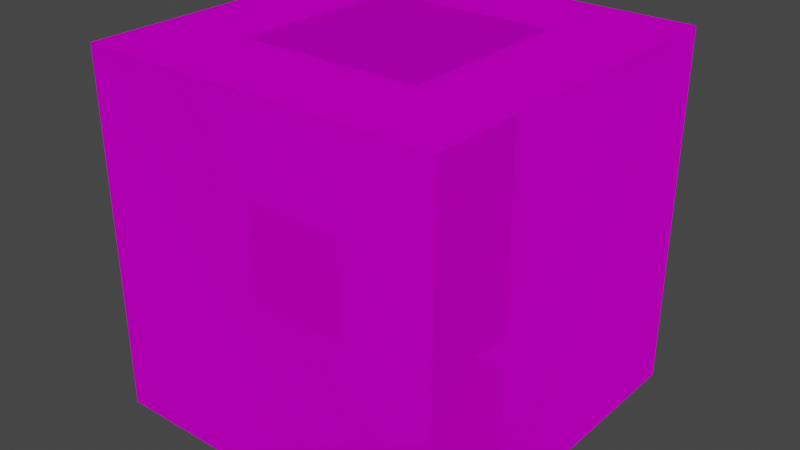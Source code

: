 # Source: Cocobay_Skybox.blend  (saved by Blender 4.0.36; exported with 4.5.12 LTS)
import bpy
from mathutils import Matrix  # noqa: F401  (used for matrix-valued properties, if any)

bpy.ops.wm.read_factory_settings(use_empty=True)
scene = bpy.context.scene
scene.name = 'Scene'

# ---- collections
col_cocobay_skybox = bpy.data.collections.new('cocobay_skybox'); scene.collection.children.link(col_cocobay_skybox)

# ---- images (referenced by path relative to the original .blend; pixels are not part of the script)
import os
ASSET_DIR = os.environ.get("B2B_ASSET_DIR", "")  # directory of the original .blend (textures are referenced by path, not embedded)
HERE = os.path.dirname(os.path.abspath(__file__))  # packed textures are extracted next to this script under _unpacked/

def load_image(name, relpath, width, height, colorspace="sRGB"):
    """Load a texture the original file referenced (path relative to the .blend, or extracted next to this script)."""
    p = next((c for c in (os.path.join(HERE, relpath), os.path.join(ASSET_DIR, relpath)) if relpath and os.path.exists(c)), "")
    if p:
        img = bpy.data.images.load(p, check_existing=True)
        img.name = name
    else:  # same state as the original file: an image datablock whose file is absent (Cycles renders it pink)
        img = bpy.data.images.new(name, width, height)
        img.source = "FILE"
        img.filepath = "//" + (relpath or name)
    img.colorspace_settings.name = colorspace
    return img
img_cocobay_skybox_01 = load_image('cocobay_skybox_01', 'textures/cocobay_skybox_01.png', 1024, 1024, 'sRGB')
img_cocobay_skybox_02 = load_image('cocobay_skybox_02', 'textures/cocobay_skybox_02.png', 1024, 1024, 'sRGB')

# ---- materials (node trees are filled in below, after node groups)
mat_cocobay_skybox_01_opaque = bpy.data.materials.new('cocobay_skybox_01_opaque')
mat_cocobay_skybox_01_opaque.use_backface_culling = True
mat_cocobay_skybox_01_alpha_blend = bpy.data.materials.new('cocobay_skybox_01_alpha_blend')
mat_cocobay_skybox_01_alpha_blend.surface_render_method = 'BLENDED'
mat_cocobay_skybox_01_alpha_blend.blend_method = 'BLEND'
mat_cocobay_skybox_01_alpha_blend.use_backface_culling = True
mat_cocobay_skybox_01_alpha_clip = bpy.data.materials.new('cocobay_skybox_01_alpha_clip')
mat_cocobay_skybox_01_alpha_clip.use_backface_culling = True
mat_cocobay_skybox_02_alpha_clip = bpy.data.materials.new('cocobay_skybox_02_alpha_clip')
mat_cocobay_skybox_02_alpha_clip.use_backface_culling = True

# ---- material node trees
mat_cocobay_skybox_01_opaque.use_nodes = True; mat_cocobay_skybox_01_opaque.node_tree.nodes.clear()
_N = mat_cocobay_skybox_01_opaque.node_tree.nodes; _L = mat_cocobay_skybox_01_opaque.node_tree.links
n0 = _N.new('ShaderNodeOutputMaterial'); n0.name = 'Material Output'; n0.location = (317, 300)
n1 = _N.new('ShaderNodeBsdfPrincipled'); n1.name = 'Principled BSDF'; n1.location = (27, 300)
n1.distribution = 'GGX'
n1.subsurface_method = 'BURLEY'
n1.inputs[2].default_value = 0.9682
n1.inputs[3].default_value = 1.45
n1.inputs[13].default_value = 0.1273
n1.inputs[28].default_value = 0.2
n2 = _N.new('ShaderNodeTexImage'); n2.name = 'Image Texture.002'; n2.location = (-514, 8)
n2.width = 384
n2.image = img_cocobay_skybox_01
n3 = _N.new('ShaderNodeTexImage'); n3.name = 'Image Texture.001'; n3.location = (-519, 348)
n3.width = 384
n3.image = img_cocobay_skybox_01
_L.new(n3.outputs[0], n1.inputs[0])
_L.new(n1.outputs[0], n0.inputs[0])
_L.new(n2.outputs[0], n1.inputs[27])
n0.is_active_output = True
mat_cocobay_skybox_01_alpha_blend.use_nodes = True; mat_cocobay_skybox_01_alpha_blend.node_tree.nodes.clear()
_N = mat_cocobay_skybox_01_alpha_blend.node_tree.nodes; _L = mat_cocobay_skybox_01_alpha_blend.node_tree.links
n0 = _N.new('ShaderNodeOutputMaterial'); n0.name = 'Material Output'; n0.location = (317, 300)
n1 = _N.new('ShaderNodeTexImage'); n1.name = 'Image Texture.001'; n1.location = (-535, 219)
n1.width = 334
n1.image = img_cocobay_skybox_01
n2 = _N.new('ShaderNodeTexImage'); n2.name = 'Image Texture.002'; n2.location = (-540, -80)
n2.width = 334
n2.image = img_cocobay_skybox_01
n3 = _N.new('ShaderNodeBsdfPrincipled'); n3.name = 'Principled BSDF'; n3.location = (27, 300)
n3.distribution = 'GGX'
n3.subsurface_method = 'BURLEY'
n3.inputs[2].default_value = 0.9682
n3.inputs[3].default_value = 1.45
n3.inputs[13].default_value = 0.1273
n3.inputs[28].default_value = 0.2
_L.new(n1.outputs[0], n3.inputs[0])
_L.new(n3.outputs[0], n0.inputs[0])
_L.new(n1.outputs[1], n3.inputs[4])
_L.new(n2.outputs[0], n3.inputs[27])
n0.is_active_output = True
mat_cocobay_skybox_01_alpha_clip.use_nodes = True; mat_cocobay_skybox_01_alpha_clip.node_tree.nodes.clear()
_N = mat_cocobay_skybox_01_alpha_clip.node_tree.nodes; _L = mat_cocobay_skybox_01_alpha_clip.node_tree.links
n0 = _N.new('ShaderNodeOutputMaterial'); n0.name = 'Material Output'; n0.location = (317, 300)
n1 = _N.new('ShaderNodeBsdfPrincipled'); n1.name = 'Principled BSDF'; n1.location = (27, 300)
n1.distribution = 'GGX'
n1.subsurface_method = 'BURLEY'
n1.inputs[2].default_value = 0.9682
n1.inputs[3].default_value = 1.45
n1.inputs[13].default_value = 0.1273
n1.inputs[28].default_value = 0.2
n2 = _N.new('ShaderNodeTexImage'); n2.name = 'Image Texture.001'; n2.location = (-535, 219)
n2.width = 363
n2.image = img_cocobay_skybox_01
n3 = _N.new('ShaderNodeTexImage'); n3.name = 'Image Texture.002'; n3.location = (-534, -70)
n3.width = 363
n3.image = img_cocobay_skybox_01
_L.new(n2.outputs[0], n1.inputs[0])
_L.new(n1.outputs[0], n0.inputs[0])
_L.new(n2.outputs[1], n1.inputs[4])
_L.new(n3.outputs[0], n1.inputs[27])
n0.is_active_output = True
mat_cocobay_skybox_02_alpha_clip.use_nodes = True; mat_cocobay_skybox_02_alpha_clip.node_tree.nodes.clear()
_N = mat_cocobay_skybox_02_alpha_clip.node_tree.nodes; _L = mat_cocobay_skybox_02_alpha_clip.node_tree.links
n0 = _N.new('ShaderNodeOutputMaterial'); n0.name = 'Material Output'; n0.location = (317, 300)
n1 = _N.new('ShaderNodeBsdfPrincipled'); n1.name = 'Principled BSDF'; n1.location = (27, 300)
n1.distribution = 'GGX'
n1.subsurface_method = 'BURLEY'
n1.inputs[2].default_value = 0.9682
n1.inputs[3].default_value = 1.45
n1.inputs[13].default_value = 0.1273
n1.inputs[28].default_value = 0.2
n2 = _N.new('ShaderNodeTexImage'); n2.name = 'Image Texture.001'; n2.location = (-535, 219)
n2.width = 270
n2.image = img_cocobay_skybox_02
n3 = _N.new('ShaderNodeTexImage'); n3.name = 'Image Texture.002'; n3.location = (-535, -72)
n3.width = 270
n3.image = img_cocobay_skybox_02
_L.new(n2.outputs[0], n1.inputs[0])
_L.new(n1.outputs[0], n0.inputs[0])
_L.new(n2.outputs[1], n1.inputs[4])
_L.new(n3.outputs[0], n1.inputs[27])
n0.is_active_output = True

# ---- world
world_world = bpy.data.worlds.new('World'); scene.world = world_world
world_world.use_nodes = True; world_world.node_tree.nodes.clear()
_N = world_world.node_tree.nodes; _L = world_world.node_tree.links
n0 = _N.new('ShaderNodeOutputWorld'); n0.name = 'World Output'; n0.location = (300, 300)
n1 = _N.new('ShaderNodeBackground'); n1.name = 'Background'; n1.location = (10, 300)
n1.inputs[0].default_value = (0.05088, 0.05088, 0.05088, 1.0)
_L.new(n1.outputs[0], n0.inputs[0])
n0.is_active_output = True
world_world.color = (0.05088, 0.05088, 0.05088)
world_world.use_sun_shadow = False
world_world.sun_shadow_jitter_overblur = 0.0

# ---- meshes
me_cube_002 = bpy.data.meshes.new('Cube.002')
me_cube_002.from_pydata([(-24.0, -24.0, 5.722e-06), (-24.0, -24.0, 48.0), (-24.0, 24.0, 5.722e-06), (-24.0, 24.0, 48.0), (24.0, -24.0, 5.722e-06), (24.0, -24.0, 48.0), (24.0, 24.0, 5.722e-06), (24.0, 24.0, 48.0)], [], [(0, 2, 3, 1), (2, 6, 7, 3), (6, 4, 5, 7), (4, 0, 1, 5), (6, 2, 0, 4), (3, 7, 5, 1)])
_uv = me_cube_002.uv_layers.new(name='UVMap')
_uv.uv.foreach_set('vector', [0.7466, 0.38, 0.9886, 0.38, 0.9886, 0.6236, 0.7466, 0.6236, 0.01585, 0.38, 0.2594, 0.3814, 0.2594, 0.6236, 0.01585, 0.6236, 0.2594, 0.3814, 0.503, 0.38, 0.503, 0.6236, 0.2594, 0.6236, 0.503, 0.38, 0.7466, 0.38, 0.7466, 0.6236, 0.503, 0.6236, 0.2604, 0.3814, 0.2572, 0.1379, 0.5007, 0.1347, 0.5039, 0.3783, 0.2594, 0.8676, 0.26, 0.6241, 0.5036, 0.6246, 0.503, 0.8682])
me_cube_002.use_remesh_fix_poles = True
me_cube_002.use_remesh_preserve_attributes = False
me_cube_002.update()
me_cube_001 = bpy.data.meshes.new('Cube.001')
me_cube_001.from_pydata([(-24.0, -24.0, 5.722e-06), (-24.0, -24.0, 48.0), (-24.0, 24.0, 5.722e-06), (-24.0, 24.0, 48.0), (24.0, -24.0, 5.722e-06), (24.0, -24.0, 48.0), (24.0, 24.0, 5.722e-06), (24.0, 24.0, 48.0), (-24.0, -1.907e-06, 5.722e-06), (-24.0, -12.0, 5.722e-06), (-24.0, 12.0, 5.722e-06), (24.0, -12.0, 5.722e-06), (24.0, 0.0, 5.722e-06), (24.0, 12.0, 5.722e-06), (24.0, 12.0, 48.0), (24.0, -1.907e-06, 48.0), (24.0, -12.0, 48.0), (-24.0, -12.0, 48.0), (-24.0, 0.0, 48.0), (-24.0, 12.0, 48.0), (12.0, 24.0, 5.722e-06), (0.0, 24.0, 5.722e-06), (-12.0, 24.0, 5.722e-06), (-12.0, 24.0, 48.0), (0.0, 24.0, 48.0), (12.0, 24.0, 48.0), (-12.0, -24.0, 5.722e-06), (0.0, -24.0, 5.722e-06), (12.0, -24.0, 5.722e-06), (12.0, -24.0, 48.0), (0.0, -24.0, 48.0), (-12.0, -24.0, 48.0), (12.0, 12.0, 48.0), (0.0, 12.0, 48.0), (-12.0, 12.0, 48.0), (12.0, -1.431e-06, 48.0), (0.0, -9.537e-07, 48.0), (-12.0, -4.768e-07, 48.0), (12.0, -12.0, 48.0), (0.0, -12.0, 48.0), (-12.0, -12.0, 48.0), (-24.0, -24.0, 12.0), (-24.0, -24.0, 24.0), (-24.0, -24.0, 36.0), (-24.0, 24.0, 36.0), (-24.0, 24.0, 24.0), (-24.0, 24.0, 12.0), (24.0, 24.0, 36.0), (24.0, 24.0, 24.0), (24.0, 24.0, 12.0), (24.0, -24.0, 36.0), (24.0, -24.0, 24.0), (24.0, -24.0, 12.0), (24.0, 12.0, 12.0), (24.0, 12.0, 24.0), (24.0, 12.0, 36.0), (24.0, -4.768e-07, 12.0), (24.0, -9.537e-07, 24.0), (24.0, -1.431e-06, 36.0), (24.0, -12.0, 12.0), (24.0, -12.0, 24.0), (24.0, -12.0, 36.0), (-24.0, -12.0, 12.0), (-24.0, -12.0, 24.0), (-24.0, -12.0, 36.0), (-24.0, -1.431e-06, 12.0), (-24.0, -9.537e-07, 24.0), (-24.0, -4.768e-07, 36.0), (-24.0, 12.0, 12.0), (-24.0, 12.0, 24.0), (-24.0, 12.0, 36.0), (12.0, -24.0, 12.0), (12.0, -24.0, 24.0), (12.0, -24.0, 36.0), (0.0, -24.0, 12.0), (0.0, -24.0, 24.0), (0.0, -24.0, 36.0), (-12.0, -24.0, 12.0), (-12.0, -24.0, 24.0), (-12.0, -24.0, 36.0), (-12.0, 24.0, 12.0), (-12.0, 24.0, 24.0), (-12.0, 24.0, 36.0), (0.0, 24.0, 12.0), (0.0, 24.0, 24.0), (0.0, 24.0, 36.0), (12.0, 24.0, 12.0), (12.0, 24.0, 24.0), (12.0, 24.0, 36.0), (-6.142, -23.53, 34.06), (-6.142, -23.53, 22.91), (5.551, -23.53, 34.06), (5.551, -23.53, 22.91), (-8.296, 23.76, 29.47), (-8.277, 23.76, 34.69), (2.013, 23.76, 29.46), (2.032, 23.76, 34.68), (-23.64, -20.34, 36.76), (-23.64, -20.32, 41.98), (-23.64, -10.03, 36.75), (-23.64, -10.01, 41.97), (23.67, -11.03, 18.76), (23.67, -11.04, 23.98), (23.67, -21.33, 18.75), (23.67, -21.35, 23.97), (16.64, -23.8, 14.85), (16.62, -23.8, 20.07), (6.332, -23.8, 14.84), (6.313, -23.8, 20.06), (-6.224, 23.65, 29.12), (-6.215, 23.65, 30.68), (-4.602, 23.65, 29.12), (-4.592, 23.65, 30.68), (23.56, -12.96, 18.41), (23.56, -12.97, 19.97), (23.56, -14.58, 18.41), (23.56, -14.59, 19.97), (23.56, -16.22, 18.41), (23.56, -16.22, 19.97), (13.53, -23.69, 14.5), (13.52, -23.69, 16.06), (11.91, -23.69, 14.5), (11.9, -23.69, 16.05), (-1.462, 23.65, 29.12), (-1.453, 23.65, 30.67), (-4.55, 23.65, 29.12), (-4.541, 23.65, 30.68), (-23.53, -13.5, 36.4), (-23.53, -13.5, 37.96), (-23.53, -16.59, 36.41), (-23.53, -16.58, 37.96), (23.56, -19.31, 18.41), (23.56, -19.32, 19.96), (23.56, -16.22, 18.41), (23.56, -16.22, 19.97), (-23.86, -16.25, 5.062), (-23.86, -18.47, 16.62), (-23.86, -4.688, 7.285), (-23.86, -6.912, 18.85), (23.89, -2.095, 6.624), (23.89, -4.293, 18.19), (23.89, -13.66, 4.426), (23.89, -15.86, 15.99), (20.2, -18.38, 47.88), (17.76, -19.25, 47.88), (21.03, -20.71, 47.88), (18.6, -21.58, 47.88), (21.5, 18.96, 47.88), (19.12, 21.94, 47.88), (18.64, 16.68, 47.88), (16.27, 19.66, 47.88), (-16.01, -11.77, 47.88), (-17.72, -9.626, 47.88), (-18.06, -13.4, 47.88), (-19.77, -11.26, 47.88), (7.714, 11.24, 47.41), (-9.433, 11.24, 47.41), (7.714, -9.043, 47.41), (-9.433, -9.043, 47.41), (-23.76, -23.76, 5.722e-06), (-23.76, 23.76, 5.722e-06), (23.76, -23.76, 5.722e-06), (23.76, 23.76, 5.722e-06), (-23.76, 23.76, 12.23), (23.76, 23.76, 12.23), (23.76, -23.76, 12.23), (-23.76, 23.76, 10.74), (23.76, 23.76, 10.74), (23.76, -23.76, 10.74), (-23.76, -23.76, 10.74), (23.76, 11.88, 10.74), (23.76, -2.367e-07, 10.74), (23.76, -11.88, 10.74), (-23.76, -11.88, 10.74), (-23.76, -1.653e-06, 10.74), (-23.76, 11.88, 10.74), (11.88, -23.76, 10.74), (0.0, -23.76, 10.74), (-11.88, -23.76, 10.74), (-11.88, 23.76, 10.74), (0.0, 23.76, 10.74), (11.88, 23.76, 10.74), (11.88, 23.76, 12.23), (0.0, 23.76, 12.23), (-11.88, 23.76, 12.23), (-11.88, -23.76, 12.23), (0.0, -23.76, 12.23), (11.88, -23.76, 12.23), (-23.76, 11.88, 12.23), (-23.76, -1.417e-06, 12.23), (-23.76, -11.88, 12.23), (-23.76, -23.76, 12.23), (23.76, -11.88, 12.23), (23.76, -4.728e-07, 12.23), (23.76, 11.88, 12.23), (-5.53, -23.79, 11.75), (-5.53, -23.79, 16.96), (-10.74, -23.79, 11.75), (-10.74, -23.79, 16.96), (-22.12, 23.55, 39.49), (-22.09, 23.55, 41.8), (-3.661, 23.55, 39.49), (-3.628, 23.55, 41.79), (-17.17, 23.55, 15.7), (-19.33, 23.55, 22.18), (-10.68, 23.55, 17.86), (-12.84, 23.55, 24.34), (23.85, 16.03, 12.7), (23.85, 16.03, 18.76), (23.85, 3.657, 12.7), (23.85, 3.657, 18.76), (-12.06, -23.84, 12.48), (-12.06, -23.84, 17.27), (-22.0, -23.84, 12.48), (-22.0, -23.84, 17.27), (-23.87, 5.289, 39.22), (-23.87, 5.289, 45.99), (-23.87, 18.85, 39.22), (-23.87, 18.85, 45.99), (-23.87, 18.85, 5.722e-06), (-23.87, 5.289, 5.722e-06), (23.55, 5.155, 37.72), (23.55, 5.828, 34.9), (23.55, 7.859, 38.36), (23.55, 8.532, 35.54), (23.55, -19.1, 42.9), (23.55, -20.5, 40.36), (23.55, -16.66, 41.57), (23.55, -18.06, 39.02), (-23.8, -10.52, 27.95), (-23.8, -10.52, 25.05), (-23.8, -13.3, 27.95), (-23.8, -13.3, 25.05), (-23.81, 21.29, 35.38), (-23.81, 21.29, 32.48), (-23.81, 18.51, 35.38), (-23.81, 18.51, 32.48), (15.86, 23.79, 26.01), (15.86, 23.79, 23.11), (13.08, 23.79, 26.01), (13.08, 23.79, 23.11), (-20.83, -23.73, 35.38), (-20.83, -23.73, 32.48), (-18.05, -23.73, 35.38), (-18.05, -23.73, 32.48), (17.3, -23.54, 30.95), (16.5, -23.54, 28.16), (19.97, -23.54, 30.18), (19.18, -23.54, 27.39), (-13.41, 17.52, 47.87), (-10.69, 18.53, 47.87), (-14.38, 20.13, 47.87), (-11.66, 21.14, 47.87), (-7.168, -19.97, 47.87), (-4.267, -19.97, 47.87), (-7.168, -17.19, 47.87), (-4.267, -17.19, 47.87), (18.36, -0.9836, 47.87), (20.47, 1.002, 47.87), (16.45, 1.044, 47.87), (18.57, 3.029, 47.87), (10.54, 23.55, 35.35), (13.76, 23.55, 42.27), (17.46, 23.55, 32.13), (20.68, 23.55, 39.05)], [], [(70, 44, 3, 19), (88, 47, 7, 25), (61, 50, 5, 16), (79, 43, 1, 31), (32, 14, 15, 35), (25, 7, 14, 32), (35, 15, 16, 38), (55, 58, 15, 14), (38, 16, 5, 29), (47, 55, 14, 7), (58, 61, 16, 15), (43, 64, 17, 1), (64, 67, 18, 17), (67, 70, 19, 18), (17, 40, 31, 1), (40, 39, 30, 31), (39, 38, 29, 30), (18, 37, 40, 17), (37, 36, 39, 40), (36, 35, 38, 39), (3, 23, 34, 19), (23, 24, 33, 34), (24, 25, 32, 33), (21, 22, 2, 10, 8, 9, 0, 26, 27, 28, 4, 11, 12, 13, 6, 20), (19, 34, 37, 18), (34, 33, 36, 37), (33, 32, 35, 36), (50, 73, 29, 5), (73, 76, 30, 29), (76, 79, 31, 30), (44, 82, 23, 3), (82, 85, 24, 23), (85, 88, 25, 24), (21, 20, 86, 83), (83, 86, 87, 84), (84, 87, 88, 85), (22, 21, 83, 80), (80, 83, 84, 81), (81, 84, 85, 82), (2, 22, 80, 46), (46, 80, 81, 45), (45, 81, 82, 44), (27, 26, 77, 74), (74, 77, 78, 75), (75, 78, 79, 76), (28, 27, 74, 71), (71, 74, 75, 72), (72, 75, 76, 73), (4, 28, 71, 52), (52, 71, 72, 51), (51, 72, 73, 50), (8, 10, 68, 65), (65, 68, 69, 66), (66, 69, 70, 67), (9, 8, 65, 62), (62, 65, 66, 63), (63, 66, 67, 64), (0, 9, 62, 41), (41, 62, 63, 42), (42, 63, 64, 43), (12, 11, 59, 56), (56, 59, 60, 57), (57, 60, 61, 58), (6, 13, 53, 49), (49, 53, 54, 48), (48, 54, 55, 47), (13, 12, 56, 53), (53, 56, 57, 54), (54, 57, 58, 55), (26, 0, 41, 77), (77, 41, 42, 78), (78, 42, 43, 79), (11, 4, 52, 59), (59, 52, 51, 60), (60, 51, 50, 61), (20, 6, 49, 86), (86, 49, 48, 87), (87, 48, 47, 88), (10, 2, 46, 68), (68, 46, 45, 69), (69, 45, 44, 70), (92, 90, 89, 91), (93, 95, 96, 94), (97, 99, 100, 98), (101, 103, 104, 102), (105, 107, 108, 106), (109, 111, 112, 110), (113, 115, 116, 114), (115, 117, 118, 116), (119, 121, 122, 120), (125, 123, 124, 126), (129, 127, 128, 130), (133, 131, 132, 134), (135, 137, 138, 136), (139, 141, 142, 140), (143, 145, 146, 144), (147, 149, 150, 148), (151, 153, 154, 152), (155, 157, 158, 156), (180, 181, 182, 183), (179, 180, 183, 184), (166, 179, 184, 163), (177, 178, 185, 186), (176, 177, 186, 187), (168, 176, 187, 165), (174, 175, 188, 189), (173, 174, 189, 190), (169, 173, 190, 191), (171, 172, 192, 193), (167, 170, 194, 164), (170, 171, 193, 194), (178, 169, 191, 185), (172, 168, 165, 192), (181, 167, 164, 182), (175, 166, 163, 188), (162, 161, 168, 172, 171, 170, 167), (159, 160, 166, 175, 174, 173, 169), (161, 159, 169, 178, 177, 176, 168), (160, 162, 167, 181, 180, 179, 166), (195, 197, 198, 196), (199, 201, 202, 200), (203, 205, 206, 204), (207, 209, 210, 208), (211, 213, 214, 212), (215, 217, 218, 216), (217, 215, 220, 219), (224, 222, 221, 223), (228, 226, 225, 227), (232, 230, 229, 231), (236, 234, 233, 235), (240, 238, 237, 239), (244, 242, 241, 243), (248, 246, 245, 247), (252, 250, 249, 251), (256, 254, 253, 255), (260, 258, 257, 259), (261, 263, 264, 262)])
me_cube_001.polygons.foreach_set('material_index', [0, 0, 0, 0, 0, 0, 0, 0, 0, 0, 0, 0, 0, 0, 0, 0, 0, 0, 0, 0, 0, 0, 0, 0, 0, 0, 0, 0, 0, 0, 0, 0, 0, 0, 0, 0, 0, 0, 0, 0, 0, 0, 0, 0, 0, 0, 0, 0, 0, 0, 0, 0, 0, 0, 0, 0, 0, 0, 0, 0, 0, 0, 0, 0, 0, 0, 0, 0, 0, 0, 0, 0, 0, 0, 0, 0, 0, 0, 0, 0, 0, 2, 2, 2, 2, 2, 2, 2, 2, 2, 2, 2, 2, 3, 3, 3, 3, 3, 3, 1, 1, 1, 1, 1, 1, 1, 1, 1, 1, 1, 1, 1, 1, 1, 1, 1, 1, 1, 1, 2, 2, 3, 3, 3, 2, 2, 3, 3, 3, 3, 3, 3, 3, 3, 3, 3, 3])
_uv = me_cube_001.uv_layers.new(name='UVMap')
_uv.uv.foreach_set('vector', [0.2566, 0.7427, 8.307e-08, 0.7427, 8.307e-08, 1.0, 0.2566, 1.0, 0.2566, 0.7427, 8.307e-08, 0.7427, 8.307e-08, 1.0, 0.2566, 1.0, 0.2566, 0.7427, 8.307e-08, 0.7427, 8.307e-08, 1.0, 0.2566, 1.0, 0.2566, 0.7427, 8.307e-08, 0.7427, 8.307e-08, 1.0, 0.2566, 1.0, 8.307e-08, 1.0, 0.2566, 1.0, 0.2566, 0.7427, 8.307e-08, 0.7427, 8.307e-08, 1.0, 0.2566, 1.0, 0.2566, 0.7427, 8.307e-08, 0.7427, 1.661e-07, 1.0, 0.2566, 1.0, 0.2566, 0.7427, 1.661e-07, 0.7427, 0.2566, 0.7427, 1.661e-07, 0.7427, 1.661e-07, 1.0, 0.2566, 1.0, 8.307e-08, 1.0, 0.2566, 1.0, 0.2566, 0.7427, 8.307e-08, 0.7427, 0.2566, 0.7427, 8.307e-08, 0.7427, 8.307e-08, 1.0, 0.2566, 1.0, 0.2566, 0.7427, 8.307e-08, 0.7427, 8.307e-08, 1.0, 0.2566, 1.0, 0.2566, 0.7427, 8.307e-08, 0.7427, 8.307e-08, 1.0, 0.2566, 1.0, 0.2566, 0.7427, 1.661e-07, 0.7427, 1.661e-07, 1.0, 0.2566, 1.0, 0.2566, 0.7427, 8.307e-08, 0.7427, 8.307e-08, 1.0, 0.2566, 1.0, 1.661e-07, 1.0, 0.2566, 1.0, 0.2566, 0.7427, 1.661e-07, 0.7427, 0.0, 1.0, 0.2566, 1.0, 0.2566, 0.7427, 0.0, 0.7427, 1.661e-07, 1.0, 0.2566, 1.0, 0.2566, 0.7427, 1.661e-07, 0.7427, 1.661e-07, 1.0, 0.2566, 1.0, 0.2566, 0.7427, 1.661e-07, 0.7427, 0.0, 1.0, 0.2566, 1.0, 0.2566, 0.7427, 0.0, 0.7427, 1.661e-07, 1.0, 0.2566, 1.0, 0.2566, 0.7427, 1.661e-07, 0.7427, 1.661e-07, 1.0, 0.2566, 1.0, 0.2566, 0.7427, 1.661e-07, 0.7427, 0.0, 1.0, 0.2566, 1.0, 0.2566, 0.7427, 0.0, 0.7427, 1.661e-07, 1.0, 0.2566, 1.0, 0.2566, 0.7427, 1.661e-07, 0.7427, 0.8587, 0.003682, 0.8587, 0.003682, 0.8587, 0.003682, 0.8587, 0.003682, 0.8587, 0.003682, 0.8587, 0.003682, 0.8587, 0.003682, 0.8587, 0.003682, 0.8587, 0.003682, 0.8587, 0.003682, 0.8587, 0.003682, 0.8587, 0.003682, 0.8587, 0.003682, 0.8587, 0.003682, 0.8587, 0.003682, 0.8587, 0.003682, 1.661e-07, 1.0, 0.2566, 1.0, 0.2566, 0.7427, 1.661e-07, 0.7427, 0.0, 1.0, 0.2566, 1.0, 0.2566, 0.7427, 0.0, 0.7427, 1.661e-07, 1.0, 0.2566, 1.0, 0.2566, 0.7427, 1.661e-07, 0.7427, 0.2566, 0.7427, 8.307e-08, 0.7427, 8.307e-08, 1.0, 0.2566, 1.0, 0.2566, 0.7427, 1.661e-07, 0.7427, 1.661e-07, 1.0, 0.2566, 1.0, 0.2566, 0.7427, 8.307e-08, 0.7427, 8.307e-08, 1.0, 0.2566, 1.0, 0.2566, 0.7427, 8.307e-08, 0.7427, 8.307e-08, 1.0, 0.2566, 1.0, 0.2566, 0.7427, 1.661e-07, 0.7427, 1.661e-07, 1.0, 0.2566, 1.0, 0.2566, 0.7427, 8.307e-08, 0.7427, 8.307e-08, 1.0, 0.2566, 1.0, 0.2566, 0.7427, 8.307e-08, 0.7427, 8.307e-08, 1.0, 0.2566, 1.0, 0.2566, 0.7427, 8.307e-08, 0.7427, 8.307e-08, 1.0, 0.2566, 1.0, 0.2566, 0.7427, 8.307e-08, 0.7427, 8.307e-08, 1.0, 0.2566, 1.0, 0.2566, 0.7427, 1.661e-07, 0.7427, 1.661e-07, 1.0, 0.2566, 1.0, 0.2566, 0.7427, 1.661e-07, 0.7427, 1.661e-07, 1.0, 0.2566, 1.0, 0.2566, 0.7427, 1.661e-07, 0.7427, 1.661e-07, 1.0, 0.2566, 1.0, 0.2566, 0.7427, 8.307e-08, 0.7427, 8.307e-08, 1.0, 0.2566, 1.0, 0.2566, 0.7427, 8.307e-08, 0.7427, 8.307e-08, 1.0, 0.2566, 1.0, 0.2566, 0.7427, 8.307e-08, 0.7427, 8.307e-08, 1.0, 0.2566, 1.0, 0.2566, 0.7427, 8.307e-08, 0.7427, 8.307e-08, 1.0, 0.2566, 1.0, 0.2566, 0.7427, 8.307e-08, 0.7427, 8.307e-08, 1.0, 0.2566, 1.0, 0.2566, 0.7427, 8.307e-08, 0.7427, 8.307e-08, 1.0, 0.2566, 1.0, 0.2566, 0.7427, 1.661e-07, 0.7427, 1.661e-07, 1.0, 0.2566, 1.0, 0.2566, 0.7427, 1.661e-07, 0.7427, 1.661e-07, 1.0, 0.2566, 1.0, 0.2566, 0.7427, 1.661e-07, 0.7427, 1.661e-07, 1.0, 0.2566, 1.0, 0.2566, 0.7427, 8.307e-08, 0.7427, 8.307e-08, 1.0, 0.2566, 1.0, 0.2566, 0.7427, 8.307e-08, 0.7427, 8.307e-08, 1.0, 0.2566, 1.0, 0.2566, 0.7427, 8.307e-08, 0.7427, 8.307e-08, 1.0, 0.2566, 1.0, 0.2566, 0.7427, 8.307e-08, 0.7427, 8.307e-08, 1.0, 0.2566, 1.0, 0.2566, 0.7427, 8.307e-08, 0.7427, 8.307e-08, 1.0, 0.2566, 1.0, 0.2566, 0.7427, 8.307e-08, 0.7427, 8.307e-08, 1.0, 0.2566, 1.0, 0.2566, 0.7427, 1.661e-07, 0.7427, 1.661e-07, 1.0, 0.2566, 1.0, 0.2566, 0.7427, 1.661e-07, 0.7427, 1.661e-07, 1.0, 0.2566, 1.0, 0.2566, 0.7427, 1.661e-07, 0.7427, 1.661e-07, 1.0, 0.2566, 1.0, 0.2566, 0.7427, 8.307e-08, 0.7427, 8.307e-08, 1.0, 0.2566, 1.0, 0.2566, 0.7427, 8.307e-08, 0.7427, 8.307e-08, 1.0, 0.2566, 1.0, 0.2566, 0.7427, 8.307e-08, 0.7427, 8.307e-08, 1.0, 0.2566, 1.0, 0.2566, 0.7427, 8.307e-08, 0.7427, 8.307e-08, 1.0, 0.2566, 1.0, 0.2566, 0.7427, 8.307e-08, 0.7427, 8.307e-08, 1.0, 0.2566, 1.0, 0.2566, 0.7427, 8.307e-08, 0.7427, 8.307e-08, 1.0, 0.2566, 1.0, 0.2566, 0.7427, 8.307e-08, 0.7427, 8.307e-08, 1.0, 0.2566, 1.0, 0.2566, 0.7427, 8.307e-08, 0.7427, 8.307e-08, 1.0, 0.2566, 1.0, 0.2566, 0.7427, 8.307e-08, 0.7427, 8.307e-08, 1.0, 0.2566, 1.0, 0.2566, 0.7427, 1.661e-07, 0.7427, 1.661e-07, 1.0, 0.2566, 1.0, 0.2566, 0.7427, 1.661e-07, 0.7427, 1.661e-07, 1.0, 0.2566, 1.0, 0.2566, 0.7427, 1.661e-07, 0.7427, 1.661e-07, 1.0, 0.2566, 1.0, 0.2566, 0.7427, 8.307e-08, 0.7427, 8.307e-08, 1.0, 0.2566, 1.0, 0.2566, 0.7427, 8.307e-08, 0.7427, 8.307e-08, 1.0, 0.2566, 1.0, 0.2566, 0.7427, 8.307e-08, 0.7427, 8.307e-08, 1.0, 0.2566, 1.0, 0.2566, 0.7427, 8.307e-08, 0.7427, 8.307e-08, 1.0, 0.2566, 1.0, 0.2566, 0.7427, 8.307e-08, 0.7427, 8.307e-08, 1.0, 0.2566, 1.0, 0.2566, 0.7427, 8.307e-08, 0.7427, 8.307e-08, 1.0, 0.2566, 1.0, 0.2566, 0.7427, 8.307e-08, 0.7427, 8.307e-08, 1.0, 0.2566, 1.0, 0.2566, 0.7427, 8.307e-08, 0.7427, 8.307e-08, 1.0, 0.2566, 1.0, 0.2566, 0.7427, 8.307e-08, 0.7427, 8.307e-08, 1.0, 0.2566, 1.0, 0.2566, 0.7427, 8.307e-08, 0.7427, 8.307e-08, 1.0, 0.2566, 1.0, 0.2566, 0.7427, 8.307e-08, 0.7427, 8.307e-08, 1.0, 0.2566, 1.0, 0.2566, 0.7427, 8.307e-08, 0.7427, 8.307e-08, 1.0, 0.2566, 1.0, 0.3063, 0.4411, 0.8069, 0.4411, 0.8069, 0.9184, 0.3063, 0.9184, 0.1523, 0.06162, 0.1526, 0.3362, 0.00721, 0.3367, 0.006915, 0.06213, 0.1523, 0.3367, 0.1526, 0.06213, 0.00721, 0.06162, 0.006915, 0.3362, 0.1523, 0.06162, 0.1526, 0.3362, 0.00721, 0.3367, 0.006915, 0.06213, 0.1523, 0.3367, 0.1526, 0.06213, 0.00721, 0.06162, 0.006915, 0.3362, 0.1006, 0.0119, 0.1438, 0.01187, 0.144, 0.05529, 0.1008, 0.05532, 0.1006, 0.0119, 0.1438, 0.01187, 0.144, 0.05529, 0.1008, 0.05532, 0.1006, 0.0119, 0.1438, 0.01187, 0.144, 0.05529, 0.1008, 0.05532, 0.1006, 0.0119, 0.1438, 0.01187, 0.144, 0.05529, 0.1008, 0.05532, 0.005986, 0.0131, 0.08824, 0.01304, 0.08849, 0.05646, 0.006228, 0.05652, 0.005986, 0.0131, 0.08824, 0.01304, 0.08849, 0.05646, 0.006228, 0.05652, 0.005986, 0.0131, 0.08824, 0.01304, 0.08849, 0.05646, 0.006228, 0.05652, 0.3247, 0.6933, 0.02109, 0.6933, 0.02109, 0.9979, 0.3247, 0.9979, 0.3247, 0.6933, 0.02109, 0.6933, 0.02109, 0.9979, 0.3247, 0.9979, 0.6453, 0.9189, 0.7062, 0.9189, 0.7062, 0.9844, 0.6453, 0.9844, 0.6453, 0.9189, 0.7062, 0.9189, 0.7062, 0.9844, 0.6453, 0.9844, 0.6453, 0.9189, 0.7062, 0.9189, 0.7062, 0.9844, 0.6453, 0.9844, 0.61, 0.6563, 1.0, 0.6563, 1.0, 0.9975, 0.61, 0.9975, 0.8871, 0.001016, 0.8871, 0.9964, 1.0, 0.9964, 1.0, 0.001016, 0.8871, 0.001016, 0.8871, 0.9964, 1.0, 0.9964, 1.0, 0.001016, 0.8871, 0.001016, 0.8871, 0.9964, 1.0, 0.9964, 1.0, 0.001016, 0.8871, 0.001016, 0.8871, 0.9964, 1.0, 0.9964, 1.0, 0.001016, 0.8871, 0.001016, 0.8871, 0.9964, 1.0, 0.9964, 1.0, 0.001016, 0.8871, 0.001016, 0.8871, 0.9964, 1.0, 0.9964, 1.0, 0.001016, 0.8871, 0.001016, 0.8871, 0.9964, 1.0, 0.9964, 1.0, 0.001016, 0.8871, 0.001016, 0.8871, 0.9964, 1.0, 0.9964, 1.0, 0.001016, 0.8871, 0.001016, 0.8871, 0.9964, 1.0, 0.9964, 1.0, 0.001016, 0.8871, 0.001016, 0.8871, 0.9964, 1.0, 0.9964, 1.0, 0.001016, 0.8871, 0.001016, 0.8871, 0.9964, 1.0, 0.9964, 1.0, 0.001016, 0.8871, 0.001016, 0.8871, 0.9964, 1.0, 0.9964, 1.0, 0.001016, 0.8871, 0.001016, 0.8871, 0.9964, 1.0, 0.9964, 1.0, 0.001016, 0.8871, 0.001016, 0.8871, 0.9964, 1.0, 0.9964, 1.0, 0.001016, 0.8871, 0.001016, 0.8871, 0.9964, 1.0, 0.9964, 1.0, 0.001016, 0.8871, 0.001016, 0.8871, 0.9964, 1.0, 0.9964, 1.0, 0.001016, 0.8574, 0.0, 0.8574, 0.0, 0.8574, 0.9973, 0.8574, 0.9973, 0.8574, 0.9973, 0.8574, 0.9973, 0.8574, 0.9973, 0.8574, 0.0, 0.8574, 0.0, 0.8574, 0.9973, 0.8574, 0.9973, 0.8574, 0.9973, 0.8574, 0.9973, 0.8574, 0.9973, 0.8574, 0.0, 0.8574, 0.0, 0.8574, 0.9973, 0.8574, 0.9973, 0.8574, 0.9973, 0.8574, 0.9973, 0.8574, 0.9973, 0.8574, 0.0, 0.8574, 0.0, 0.8574, 0.9973, 0.8574, 0.9973, 0.8574, 0.9973, 0.8574, 0.9973, 0.8574, 0.9973, 0.0, 0.4523, 0.2787, 0.4523, 0.2787, 0.7318, 0.0, 0.7318, 0.2623, 0.9213, 0.8239, 0.9212, 0.8249, 0.9947, 0.2634, 0.9948, 0.002386, 0.3482, 0.3385, 0.3482, 0.3385, 0.6853, 0.002386, 0.6853, 0.3381, 0.326, 0.9992, 0.326, 0.9992, 0.6601, 0.3381, 0.6601, 0.3392, 4.47e-08, 0.9974, 0.0, 0.9974, 0.3177, 0.3392, 0.3177, 0.8182, 0.09558, 0.1683, 0.09558, 0.1683, 0.4379, 0.8182, 0.4379, 0.1683, 0.09558, 0.8182, 0.09558, 0.8182, 0.08419, 0.1683, 0.08419, 0.3392, 0.6887, 0.6049, 0.6887, 0.6049, 0.966, 0.3392, 0.966, 0.3392, 0.6887, 0.6049, 0.6887, 0.6049, 0.966, 0.3392, 0.966, 0.3392, 0.6887, 0.6049, 0.6887, 0.6049, 0.966, 0.3392, 0.966, 0.3392, 0.6887, 0.6049, 0.6887, 0.6049, 0.966, 0.3392, 0.966, 0.3392, 0.6887, 0.6049, 0.6887, 0.6049, 0.966, 0.3392, 0.966, 0.3392, 0.6887, 0.6049, 0.6887, 0.6049, 0.966, 0.3392, 0.966, 0.3392, 0.6887, 0.6049, 0.6887, 0.6049, 0.966, 0.3392, 0.966, 0.3392, 0.6887, 0.6049, 0.6887, 0.6049, 0.966, 0.3392, 0.966, 0.3392, 0.6887, 0.6049, 0.6887, 0.6049, 0.966, 0.3392, 0.966, 0.3392, 0.6887, 0.6049, 0.6887, 0.6049, 0.966, 0.3392, 0.966, 0.003333, 0.004224, 0.3401, 0.004224, 0.3401, 0.342, 0.003333, 0.342])
me_cube_001.materials.append(mat_cocobay_skybox_01_opaque)
me_cube_001.materials.append(mat_cocobay_skybox_01_alpha_blend)
me_cube_001.materials.append(mat_cocobay_skybox_01_alpha_clip)
me_cube_001.materials.append(mat_cocobay_skybox_02_alpha_clip)
me_cube_001.use_remesh_fix_poles = True
me_cube_001.use_remesh_preserve_attributes = False
me_cube_001.update()

# ---- objects
ob_cocobay_skybox_collider = bpy.data.objects.new('cocobay_skybox_collider', me_cube_002)
ob_cocobay_skybox_glb = bpy.data.objects.new('cocobay_skybox_glb', me_cube_001)

# ---- transforms, parenting, visibility, modifiers, constraints
ob_cocobay_skybox_collider.location = (0.0, 0.0, 0.0)
ob_cocobay_skybox_collider.display_type = 'WIRE'
ob_cocobay_skybox_glb.location = (0.0, 0.0, 0.0)

# ---- collection membership
col_cocobay_skybox.objects.link(ob_cocobay_skybox_collider)
col_cocobay_skybox.objects.link(ob_cocobay_skybox_glb)

# ---- scene / render settings (as saved in the file)
scene.frame_start = 1; scene.frame_end = 250; scene.frame_set(0)
scene.render.engine = 'CYCLES'
scene.cycles.use_denoising = False
scene.cycles.sampling_pattern = 'TABULATED_SOBOL'
scene.cycles.use_light_tree = False
scene.cycles.bake_type = 'DIFFUSE'
scene.view_settings.view_transform = 'Filmic'
bpy.context.view_layer.update()

# ---- added for rendering (the .blend has no active camera and no usable light): camera, sun
cam_auto = bpy.data.cameras.new('AutoCamera')
cam_auto.lens = 50.0
cam_auto.sensor_width = 36.0
cam_auto.clip_end = 1349.97
ob_auto_camera = bpy.data.objects.new('AutoCamera', cam_auto)
scene.collection.objects.link(ob_auto_camera)
ob_auto_camera.location = (76.9217, -92.3061, 85.5374)
ob_auto_camera.rotation_euler = (1.09748, -7.21219e-08, 0.694738)
scene.camera = ob_auto_camera
light_auto_sun = bpy.data.lights.new('AutoSun', 'SUN')
light_auto_sun.energy = 3.0
light_auto_sun.angle = 0.0523599
ob_auto_sun = bpy.data.objects.new('AutoSun', light_auto_sun)
scene.collection.objects.link(ob_auto_sun)
ob_auto_sun.rotation_euler = (0.872665, 0.174533, 0.523599)
bpy.context.view_layer.update()
